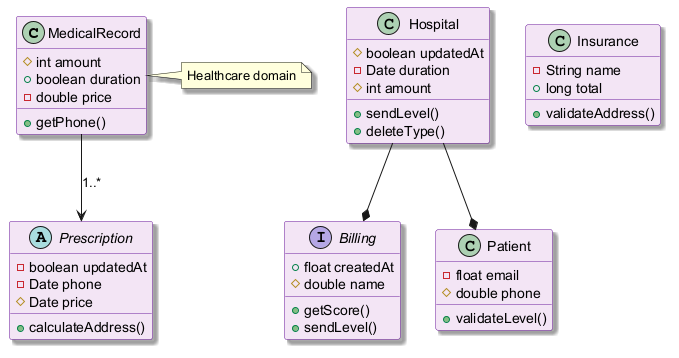

The diagram above was rendered by PlantUML. Its source (embedded in the PNG):
@startuml
skinparam backgroundColor #FFFFFF
skinparam classBackgroundColor #F3E5F5
skinparam classBorderColor #6A1B9A
skinparam shadowing true
class MedicalRecord {
  #int amount
  +boolean duration
  -double price
  +getPhone()
}
interface Billing {
  +float createdAt
  #double name
  +getScore()
  +sendLevel()
}
class Hospital {
  #boolean updatedAt
  -Date duration
  #int amount
  +sendLevel()
  +deleteType()
}
class Patient {
  -float email
  #double phone
  +validateLevel()
}
class Insurance {
  -String name
  +long total
  +validateAddress()
}
abstract class Prescription {
  -boolean updatedAt
  -Date phone
  #Date price
  +calculateAddress()
}
MedicalRecord --> Prescription : "1..*"
Hospital --* Billing
Hospital --* Patient
note right of MedicalRecord : Healthcare domain
@enduml